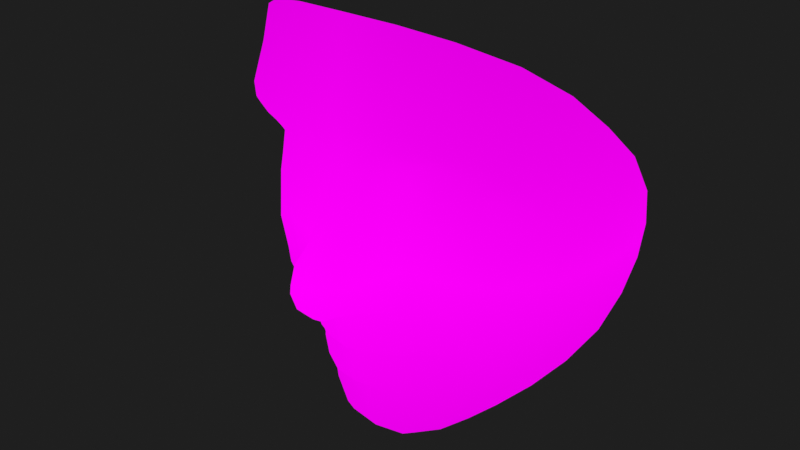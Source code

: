 # Source: face_mesh.blend  (saved by Blender 3.1.7; exported with 4.5.12 LTS)
import bpy
from mathutils import Matrix  # noqa: F401  (used for matrix-valued properties, if any)

bpy.ops.wm.read_factory_settings(use_empty=True)
scene = bpy.context.scene
scene.name = 'Scene'

# ---- collections
col_facemeshtracker = bpy.data.collections.new('FaceMeshTracker'); scene.collection.children.link(col_facemeshtracker)

# ---- materials (node trees are filled in below, after node groups)
mat_facemesh = bpy.data.materials.new('FaceMesh')
mat_facemesh.alpha_threshold = 0.0
mat_facemesh.use_transparent_shadow = False
mat_facemesh.line_color = (0.0, 0.0, 0.0, 1.0)

# ---- node groups
ng_imagecoordinates = bpy.data.node_groups.new('ImageCoordinates', 'ShaderNodeTree')
_s = ng_imagecoordinates.interface.new_socket(name='Vector', in_out='OUTPUT', socket_type='NodeSocketVector')
_s = ng_imagecoordinates.interface.new_socket(name='X Aspect', in_out='INPUT', socket_type='NodeSocketFloat')
_s.default_value = 16.0
_s.min_value = 0.0
_s = ng_imagecoordinates.interface.new_socket(name='Y Aspect', in_out='INPUT', socket_type='NodeSocketFloat')
_s.default_value = 9.0
_s.min_value = 0.0
_N = ng_imagecoordinates.nodes; _L = ng_imagecoordinates.links
n0 = _N.new('NodeGroupOutput'); n0.name = 'Group Output'; n0.location = (489, 59)
n1 = _N.new('ShaderNodeMapping'); n1.name = 'Mapping'; n1.location = (299, 58)
n1.vector_type = 'TEXTURE'
n2 = _N.new('ShaderNodeCombineXYZ'); n2.name = 'Combine XYZ.001'; n2.location = (69, -124)
n2.inputs[0].default_value = 1.0
n3 = _N.new('ShaderNodeTexCoord'); n3.name = 'Texture Coordinate'; n3.location = (11, 272)
n4 = _N.new('ShaderNodeMath'); n4.name = 'Math.001'; n4.location = (-119, -174)
n4.operation = 'MULTIPLY'
n4.inputs[1].default_value = -1.0
n5 = _N.new('ShaderNodeMath'); n5.name = 'Math'; n5.location = (-314, -41)
n5.operation = 'DIVIDE'
n6 = _N.new('NodeGroupInput'); n6.name = 'Group Input'; n6.location = (-524, -120)
n7 = _N.new('ShaderNodeMath'); n7.name = 'Math.002'; n7.location = (-103, 9)
n7.operation = 'MULTIPLY'
n8 = _N.new('ShaderNodeCombineXYZ'); n8.name = 'Combine XYZ'; n8.location = (90, 11)
n8.inputs[0].default_value = -0.5
_L.new(n1.outputs[0], n0.inputs[0])
_L.new(n3.outputs[3], n1.inputs[0])
_L.new(n6.outputs[0], n5.inputs[1])
_L.new(n6.outputs[1], n5.inputs[0])
_L.new(n7.outputs[0], n8.inputs[1])
_L.new(n8.outputs[0], n1.inputs[1])
_L.new(n5.outputs[0], n4.inputs[0])
_L.new(n4.outputs[0], n2.inputs[1])
_L.new(n2.outputs[0], n1.inputs[3])
_L.new(n5.outputs[0], n7.inputs[0])
n0.is_active_output = True

# ---- material node trees
mat_facemesh.use_nodes = True; mat_facemesh.node_tree.nodes.clear()
_N = mat_facemesh.node_tree.nodes; _L = mat_facemesh.node_tree.links
n0 = _N.new('ShaderNodeOutputMaterial'); n0.name = 'Material Output'; n0.location = (742, 301)
n1 = _N.new('ShaderNodeTexImage'); n1.name = 'Image Texture'; n1.location = (340, 331)
n1.extension = 'CLIP'
n2 = _N.new('ShaderNodeGroup'); n2.name = 'Group'; n2.location = (28, 297)
n2.node_tree = ng_imagecoordinates
n2.inputs[0].default_value = 16.0
n2.inputs[1].default_value = 9.0
_L.new(n2.outputs[0], n1.inputs[0])
_L.new(n1.outputs[0], n0.inputs[0])
n0.is_active_output = True

# ---- world
world_world = bpy.data.worlds.new('World'); scene.world = world_world
world_world.use_nodes = True; world_world.node_tree.nodes.clear()
_N = world_world.node_tree.nodes; _L = world_world.node_tree.links
n0 = _N.new('ShaderNodeOutputWorld'); n0.name = 'World Output'; n0.location = (300, 300)
n1 = _N.new('ShaderNodeBackground'); n1.name = 'Background'; n1.location = (10, 300)
n1.inputs[0].default_value = (0.0138, 0.0138, 0.0138, 1.0)
_L.new(n1.outputs[0], n0.inputs[0])
n0.is_active_output = True
world_world.color = (0.05088, 0.05088, 0.05088)
world_world.use_sun_shadow = False
world_world.sun_shadow_jitter_overblur = 0.0

# ---- meshes
me_facemesh = bpy.data.meshes.new('FaceMesh')
me_facemesh.from_pydata([(0.0, 0.04197, -0.02686), (0.0, 0.01517, -0.05002), (0.0, 0.02398, -0.02803), (-0.006552, -0.01424, -0.03996), (0.0, 0.006117, -0.05295), (0.0, -0.005987, -0.04989), (0.0, -0.03486, -0.02955), (-0.05652, -0.03543, 0.002649), (0.0, -0.05591, -0.0254), (0.0, -0.06813, -0.02796), (0.0, -0.1158, -0.02122), (0.0, 0.04421, -0.02543), (0.0, 0.04636, -0.02253), (0.0, 0.04805, -0.01808), (0.0, 0.05332, -0.01826), (0.0, 0.05723, -0.01893), (0.0, 0.06177, -0.02052), (0.0, 0.06671, -0.01918), (0.0, 0.07347, -0.01082), (0.0, 0.01947, -0.04569), (-0.007727, 0.01963, -0.03414), (-0.09258, -0.0702, 0.03924), (-0.03336, -0.0297, -0.005504), (-0.04195, -0.02846, -0.005009), (-0.05003, -0.02859, -0.00277), (-0.05981, -0.03247, 0.004272), (-0.02601, -0.03217, -0.004602), (-0.04777, -0.05315, -0.008836), (-0.03769, -0.05289, -0.008953), (-0.05651, -0.05084, -0.006026), (-0.06166, -0.04713, -0.002686), (-0.06715, -0.02721, 0.00874), (-0.02869, 0.08695, -0.0002277), (-0.05928, -0.03738, 0.005315), (-0.09333, -0.03046, 0.04528), (-0.07675, -0.03279, 0.01663), (-0.04048, 0.006775, -0.01103), (-0.01004, 0.04007, -0.02585), (-0.009347, 0.04554, -0.02128), (-0.01937, 0.04191, -0.02077), (-0.02591, 0.04391, -0.01428), (-0.01709, 0.04555, -0.0179), (-0.02315, 0.04631, -0.01195), (-0.0373, 0.05747, -0.0001981), (-0.006375, 0.01491, -0.04935), (-0.007345, 0.006125, -0.05203), (-0.07465, -0.05366, -0.001508), (-0.02378, -0.01515, -0.01332), (-0.02514, 0.01179, -0.02884), (-0.0255, 0.00685, -0.02632), (-0.06485, 0.005541, -0.0006077), (-0.006996, -0.004926, -0.04745), (-0.05616, -0.06368, -0.01622), (-0.06744, -0.06009, -0.009788), (-0.08456, -0.08709, 0.02199), (-0.01835, -0.05807, -0.02298), (-0.02873, -0.0496, -0.006419), (-0.04368, 0.04952, 0.001186), (-0.07838, 0.05127, 0.07362), (-0.01938, 0.01726, -0.02558), (-0.01313, 0.01991, -0.02595), (-0.03512, 0.04742, 0.0007078), (-0.03305, 0.04755, -0.001606), (-0.07227, -0.06537, -0.006218), (-0.02565, 0.01514, -0.02397), (-0.04007, -0.06372, -0.02075), (-0.04212, -0.07088, -0.02298), (-0.04937, -0.1103, -0.01055), (-0.0775, -0.0776, 0.00585), (-0.04365, -0.09162, -0.01757), (-0.07963, -0.05733, 0.005227), (-0.08602, -0.06423, 0.02093), (-0.009835, 0.04306, -0.02448), (-0.01826, 0.04386, -0.0196), (-0.02461, 0.04507, -0.01372), (-0.01767, 0.01876, -0.02379), (-0.03405, 0.04748, -0.0005395), (-0.0301, 0.05036, -0.005395), (-0.03198, 0.04773, -0.001917), (-0.01518, 0.01459, -0.03749), (-0.02191, 0.04727, -0.01017), (-0.01595, 0.04702, -0.01401), (-0.008705, 0.04731, -0.01707), (-0.01118, 0.07302, -0.01041), (-0.01154, 0.0655, -0.0186), (-0.01088, 0.06059, -0.01972), (-0.00997, 0.05604, -0.01796), (-0.008987, 0.05248, -0.01724), (-0.02206, 0.05005, -0.01008), (-0.02372, 0.05142, -0.01086), (-0.02567, 0.05347, -0.01173), (-0.02726, 0.05613, -0.01018), (-0.03453, 0.03655, -0.01206), (-0.09051, 0.01015, 0.0827), (0.0, 0.02211, -0.03438), (-0.02644, 0.04916, -0.005337), (-0.02825, 0.0496, -0.00567), (-0.01055, 0.02323, -0.02572), (-0.02304, 0.0203, -0.01743), (-0.01176, 0.02158, -0.02617), (-0.03231, -0.01017, -0.0101), (-0.04586, -0.004365, -0.007566), (-0.02701, 0.01056, -0.0214), (-0.07074, -0.1009, 0.004523), (-0.06395, -0.08716, -0.006513), (-0.0595, -0.07051, -0.01534), (-0.03035, 0.06361, -0.00428), (-0.02183, -0.06957, -0.02687), (-0.0231, -0.09281, -0.02377), (-0.02654, -0.1149, -0.01914), (-0.05634, -0.02971, 0.0008534), (-0.076, -0.02115, 0.01366), (-0.02125, -0.03438, -0.003644), (-0.06944, -0.04318, 0.00416), (-0.01811, -0.02074, -0.01654), (-0.02007, 0.008943, -0.03725), (-0.08488, -0.01491, 0.02343), (-0.07069, -0.01532, 0.006619), (-0.06035, -0.01261, -0.0007959), (-0.0444, -0.0143, -0.004501), (-0.03255, -0.01825, -0.006392), (-0.02388, -0.02266, -0.008898), (-0.007637, -0.03249, -0.02636), (-0.0825, 0.003141, 0.02223), (-0.07634, -0.04432, 0.007684), (-0.003881, 0.01921, -0.04522), (-0.02304, -0.006367, -0.01629), (-0.09643, -0.03018, 0.07312), (-0.01747, -0.02729, -0.01056), (-0.02777, 0.01126, -0.01285), (-0.06327, -0.03711, 0.007025), (-0.02028, 0.002933, -0.03417), (-0.08545, 0.0308, 0.08037), (-0.02108, -0.03728, -0.002018), (-0.01379, -0.001956, -0.04238), (-0.06095, 0.06842, 0.03023), (-0.0592, 0.07831, 0.04589), (-0.08922, 0.007189, 0.05219), (-0.07105, 0.05776, 0.04006), (-0.09027, -0.04854, 0.03533), (-0.02945, 0.09529, 0.005342), (-0.003263, 0.02178, -0.03382), (-0.03046, -0.000172, -0.01286), (-0.08328, -0.03123, 0.02495), (-0.04904, -0.03312, -0.002306), (-0.04203, -0.03291, -0.004337), (-0.03173, 0.05148, -0.003902), (-0.07998, 0.02073, 0.02617), (-0.01534, 0.1064, 0.007728), (-0.03744, 0.09606, 0.02379), (-0.04724, 0.08879, 0.03339), (0.0, -0.09268, -0.02551), (0.0, 0.1076, 0.00555), (-0.03479, -0.03401, -0.00468), (-0.02781, -0.03575, -0.003547), (-0.02327, -0.03654, -0.002077), (-0.08198, -0.04594, 0.01594), (-0.02917, -0.04336, -0.005133), (-0.03699, -0.04518, -0.006646), (-0.04449, -0.04485, -0.006322), (-0.05141, -0.04292, -0.004227), (-0.05539, -0.04067, -0.001409), (-0.0962, -0.052, 0.05793), (-0.05353, -0.03415, 0.0003457), (0.0, 0.03041, -0.02568), (-0.02621, 0.03228, -0.01704), (-0.01924, 0.01593, -0.02908), (-0.01143, 0.03043, -0.02487), (0.0, -0.04569, -0.0243), (-0.05017, 0.07914, 0.02266), (-0.03995, 0.08727, 0.01464), (-0.01623, 0.1006, -0.002496), (-0.06922, 0.06689, 0.06061), (-0.02364, -0.0399, -0.003373), (-0.01266, -0.01821, -0.02799), (0.0, 0.1018, -0.004254), (-0.02723, 0.1022, 0.01396), (-0.08492, 0.02599, 0.05227), (-0.01612, 0.05126, -0.01409), (-0.01773, 0.05385, -0.01498), (-0.01928, 0.05731, -0.01617), (-0.02046, 0.06169, -0.01496), (-0.02182, 0.06901, -0.008447), (-0.02825, 0.04703, -0.006599), (-0.02975, 0.04638, -0.006644), (-0.031, 0.04568, -0.00685), (-0.04091, 0.04235, -0.005804), (-0.07028, 0.02445, 0.009304), (-0.01272, -0.02711, -0.02085), (-0.01635, -0.0441, -0.007986), (-0.02079, -0.04301, -0.004947), (-0.02673, 0.04777, -0.005509), (-0.06968, 0.04526, 0.02327), (-0.01032, -0.04521, -0.01856), (-0.0255, 0.07788, -0.003818), (0.0, -0.01574, -0.04273), (-0.00715, -0.02299, -0.03419), (0.0, -0.0249, -0.03604), (-0.0181, -0.00446, -0.02724), (0.0, 0.09353, -0.009533), (0.0, 0.08309, -0.01006), (-0.01338, 0.08251, -0.008472), (-0.04362, 0.06207, 0.00454), (-0.03469, 0.01801, -0.01056), (-0.03511, 0.07109, 0.0008369), (-0.05367, 0.01681, -0.007175), (-0.04262, 0.02648, -0.008404), (-0.06015, 0.03049, 0.0003052), (-0.01567, 0.09264, -0.007516), (-0.02287, 0.0002496, -0.02088), (-0.04908, 0.06938, 0.01266), (-0.03867, 0.07869, 0.007582), (-0.05063, 0.0516, 0.004722), (-0.07699, 0.03535, 0.0301), (-0.05954, 0.0536, 0.01279), (-0.07963, 0.04295, 0.05015), (-0.04919, 0.03668, -0.003864), (-0.01767, -0.01234, -0.02165), (-0.01763, 0.01293, -0.03924), (-0.02272, 0.01489, -0.02972), (-0.0141, 0.007282, -0.04507), (-0.0237, -0.05163, -0.01093), (-0.03855, -0.05645, -0.01256), (-0.05118, -0.05672, -0.01186), (-0.06105, -0.05424, -0.008265), (-0.0672, -0.04987, -0.003077), (-0.06921, -0.03522, 0.01044), (-0.09242, -0.01163, 0.04922), (-0.06264, -0.0237, 0.004696), (-0.05455, -0.02169, -0.0002424), (-0.04337, -0.02204, -0.003503), (-0.03268, -0.02448, -0.004982), (-0.02439, -0.02767, -0.005546), (-0.0188, -0.03053, -0.00619), (-0.09394, -0.009918, 0.08063), (-0.02272, 0.01691, -0.0255), (-0.01264, -0.0101, -0.034), (-0.01201, 0.01364, -0.04552), (-0.008054, 0.01779, -0.04186), (-0.01208, 0.01505, -0.04147), (-0.02067, 0.01934, -0.02242), (-0.006438, 0.01862, -0.04403), (-0.005841, 0.02105, -0.03401), (-0.01839, -0.03701, -0.003094), (-0.01469, -0.03536, -0.007793), (-0.01286, -0.03418, -0.01332), (-0.05758, -0.03898, 0.001519), (-0.06446, -0.04286, 0.002126), (0.006552, -0.01424, -0.03996), (0.05652, -0.03543, 0.002649), (0.007727, 0.01963, -0.03414), (0.09258, -0.0702, 0.03924), (0.03336, -0.0297, -0.005504), (0.04195, -0.02846, -0.005009), (0.05003, -0.02859, -0.00277), (0.05981, -0.03247, 0.004272), (0.02601, -0.03217, -0.004602), (0.04777, -0.05315, -0.008836), (0.03769, -0.05289, -0.008953), (0.05651, -0.05084, -0.006026), (0.06166, -0.04713, -0.002686), (0.06715, -0.02721, 0.00874), (0.02869, 0.08695, -0.0002277), (0.05928, -0.03738, 0.005315), (0.09333, -0.03046, 0.04528), (0.07675, -0.03279, 0.01663), (0.04048, 0.006775, -0.01103), (0.01004, 0.04007, -0.02585), (0.009347, 0.04554, -0.02128), (0.01937, 0.04191, -0.02077), (0.02591, 0.04391, -0.01428), (0.01709, 0.04555, -0.0179), (0.02315, 0.04631, -0.01195), (0.0373, 0.05747, -0.0001981), (0.006375, 0.01491, -0.04935), (0.007345, 0.006125, -0.05203), (0.07465, -0.05366, -0.001508), (0.02378, -0.01515, -0.01332), (0.02514, 0.01179, -0.02884), (0.0255, 0.00685, -0.02632), (0.06485, 0.005541, -0.0006077), (0.006996, -0.004926, -0.04745), (0.05616, -0.06368, -0.01622), (0.06744, -0.06009, -0.009788), (0.08456, -0.08709, 0.02199), (0.01835, -0.05807, -0.02298), (0.02873, -0.0496, -0.006419), (0.04368, 0.04952, 0.001186), (0.07838, 0.05127, 0.07362), (0.01938, 0.01726, -0.02558), (0.01313, 0.01991, -0.02595), (0.03512, 0.04742, 0.0007078), (0.03305, 0.04755, -0.001606), (0.07227, -0.06537, -0.006218), (0.02565, 0.01514, -0.02397), (0.04007, -0.06372, -0.02075), (0.04212, -0.07088, -0.02298), (0.04937, -0.1103, -0.01055), (0.0775, -0.0776, 0.00585), (0.04365, -0.09162, -0.01757), (0.07963, -0.05733, 0.005227), (0.08602, -0.06423, 0.02093), (0.009835, 0.04306, -0.02448), (0.01826, 0.04386, -0.0196), (0.02461, 0.04507, -0.01372), (0.01767, 0.01876, -0.02379), (0.03405, 0.04748, -0.0005395), (0.0301, 0.05036, -0.005395), (0.03198, 0.04773, -0.001917), (0.01518, 0.01459, -0.03749), (0.02191, 0.04727, -0.01017), (0.01595, 0.04702, -0.01401), (0.008705, 0.04731, -0.01707), (0.01118, 0.07302, -0.01041), (0.009687, 0.06558, -0.01838), (0.01088, 0.06059, -0.01972), (0.00997, 0.05604, -0.01796), (0.008987, 0.05248, -0.01724), (0.02206, 0.05005, -0.01008), (0.02372, 0.05142, -0.01086), (0.02567, 0.05347, -0.01173), (0.02726, 0.05613, -0.01018), (0.03453, 0.03655, -0.01206), (0.09051, 0.01015, 0.0827), (0.02644, 0.04916, -0.005337), (0.02825, 0.0496, -0.00567), (0.01055, 0.02323, -0.02572), (0.02304, 0.0203, -0.01743), (0.01176, 0.02158, -0.02617), (0.03231, -0.01017, -0.0101), (0.04586, -0.004365, -0.007566), (0.02701, 0.01056, -0.0214), (0.07074, -0.1009, 0.004523), (0.06395, -0.08716, -0.006513), (0.0595, -0.07051, -0.01534), (0.03035, 0.06361, -0.00428), (0.02183, -0.06957, -0.02687), (0.0231, -0.09281, -0.02377), (0.02654, -0.1149, -0.01914), (0.05634, -0.02971, 0.0008534), (0.076, -0.02115, 0.01366), (0.02125, -0.03438, -0.003644), (0.06944, -0.04318, 0.00416), (0.01811, -0.02074, -0.01654), (0.02007, 0.008943, -0.03725), (0.08488, -0.01491, 0.02343), (0.07069, -0.01532, 0.006619), (0.06035, -0.01261, -0.0007959), (0.0444, -0.0143, -0.004501), (0.03255, -0.01825, -0.006392), (0.02388, -0.02266, -0.008898), (0.007637, -0.03249, -0.02636), (0.0825, 0.003141, 0.02223), (0.07634, -0.04432, 0.007684), (0.003881, 0.01921, -0.04522), (0.02304, -0.006367, -0.01629), (0.09643, -0.03018, 0.07312), (0.01747, -0.02729, -0.01056), (0.02777, 0.01126, -0.01285), (0.06327, -0.03711, 0.007025), (0.02028, 0.002933, -0.03417), (0.08545, 0.0308, 0.08037), (0.02108, -0.03728, -0.002018), (0.01379, -0.001956, -0.04238), (0.06095, 0.06842, 0.03023), (0.0592, 0.07831, 0.04589), (0.08922, 0.007189, 0.05219), (0.07105, 0.05776, 0.04006), (0.09027, -0.04854, 0.03533), (0.02945, 0.09529, 0.005342), (0.003263, 0.02178, -0.03382), (0.03046, -0.000172, -0.01286), (0.08328, -0.03123, 0.02495), (0.04904, -0.03312, -0.002306), (0.04203, -0.03291, -0.004337), (0.03173, 0.05148, -0.003902), (0.07998, 0.02073, 0.02617), (0.01534, 0.1064, 0.007728), (0.03744, 0.09606, 0.02379), (0.04724, 0.08879, 0.03339), (0.03479, -0.03401, -0.00468), (0.02781, -0.03575, -0.003547), (0.02327, -0.03654, -0.002077), (0.08198, -0.04594, 0.01594), (0.02917, -0.04336, -0.005133), (0.03699, -0.04518, -0.006646), (0.04449, -0.04485, -0.006322), (0.05141, -0.04292, -0.004227), (0.05539, -0.04067, -0.001409), (0.0962, -0.052, 0.05793), (0.05353, -0.03415, 0.0003457), (0.02621, 0.03228, -0.01704), (0.01924, 0.01593, -0.02908), (0.01143, 0.03043, -0.02487), (0.05017, 0.07914, 0.02266), (0.03995, 0.08727, 0.01464), (0.01623, 0.1006, -0.002496), (0.06922, 0.06689, 0.06061), (0.02364, -0.0399, -0.003373), (0.01266, -0.01821, -0.02799), (0.02723, 0.1022, 0.01396), (0.08492, 0.02599, 0.05227), (0.01612, 0.05126, -0.01409), (0.01773, 0.05385, -0.01498), (0.01928, 0.05731, -0.01617), (0.02046, 0.06169, -0.01496), (0.02182, 0.06901, -0.008447), (0.02825, 0.04703, -0.006599), (0.02975, 0.04638, -0.006644), (0.031, 0.04568, -0.00685), (0.04091, 0.04235, -0.005804), (0.07028, 0.02445, 0.009304), (0.01272, -0.02711, -0.02085), (0.01635, -0.0441, -0.007986), (0.02079, -0.04301, -0.004947), (0.02673, 0.04777, -0.005509), (0.06968, 0.04526, 0.02327), (0.01032, -0.04521, -0.01856), (0.0255, 0.07788, -0.003818), (0.00715, -0.02299, -0.03419), (0.0181, -0.00446, -0.02724), (0.01338, 0.08251, -0.008472), (0.04362, 0.06207, 0.00454), (0.03469, 0.01801, -0.01056), (0.03511, 0.07109, 0.0008369), (0.05367, 0.01681, -0.007175), (0.04262, 0.02648, -0.008404), (0.06015, 0.03049, 0.0003052), (0.01567, 0.09264, -0.007516), (0.02287, 0.0002496, -0.02088), (0.04908, 0.06938, 0.01266), (0.03867, 0.07869, 0.007582), (0.05063, 0.0516, 0.004722), (0.07699, 0.03535, 0.0301), (0.05954, 0.0536, 0.01279), (0.07963, 0.04295, 0.05015), (0.04919, 0.03668, -0.003864), (0.01767, -0.01234, -0.02165), (0.01763, 0.01293, -0.03924), (0.02272, 0.01489, -0.02972), (0.0141, 0.007282, -0.04507), (0.0237, -0.05163, -0.01093), (0.03855, -0.05645, -0.01256), (0.05118, -0.05672, -0.01186), (0.06105, -0.05424, -0.008265), (0.0672, -0.04987, -0.003077), (0.06921, -0.03522, 0.01044), (0.09242, -0.01163, 0.04922), (0.06264, -0.0237, 0.004696), (0.05455, -0.02169, -0.0002424), (0.04337, -0.02204, -0.003503), (0.03268, -0.02448, -0.004982), (0.02439, -0.02767, -0.005546), (0.0188, -0.03053, -0.00619), (0.09394, -0.009918, 0.08063), (0.02272, 0.01691, -0.0255), (0.01264, -0.0101, -0.034), (0.01201, 0.01364, -0.04552), (0.008054, 0.01779, -0.04186), (0.01208, 0.01505, -0.04147), (0.02067, 0.01934, -0.02242), (0.006438, 0.01862, -0.04403), (0.005841, 0.02105, -0.03401), (0.01839, -0.03701, -0.003094), (0.01469, -0.03536, -0.007793), (0.01286, -0.03418, -0.01332), (0.05758, -0.03898, 0.001519), (0.06446, -0.04286, 0.002126), (-0.04011, -0.03953, -1.36e-07), (-0.03111, -0.03953, -1.36e-07), (-0.04033, -0.04749, -1.36e-07), (-0.04931, -0.03953, -1.36e-07), (-0.04001, -0.03231, -1.36e-07), (0.04011, -0.03953, -1.36e-07), (0.04931, -0.03953, -1.36e-07), (0.04033, -0.04749, -1.36e-07), (0.03111, -0.03953, -1.36e-07), (0.04001, -0.03231, -1.36e-07)], [(473, 477), (474, 473), (477, 476), (477, 474), (476, 475), (476, 473), (475, 473), (474, 475), (471, 470), (470, 468), (468, 471), (470, 469), (469, 468), (468, 472), (472, 469), (471, 472)], [(175, 152, 377, 396), (396, 377, 400, 369), (395, 369, 400, 378), (394, 395, 378, 379), (365, 364, 394, 379), (397, 367, 364, 365), (396, 428, 199, 175), (262, 428, 396, 369), (262, 369, 395, 431), (431, 395, 394, 430), (434, 430, 394, 364), (416, 434, 364, 367), (288, 435, 367, 397), (435, 433, 416, 367), (361, 401, 435, 288), (323, 366, 401, 361), (454, 447, 366, 323), (454, 356, 264, 447), (389, 368, 264, 356), (251, 301, 368, 389), (284, 298, 301, 251), (332, 333, 298, 284), (297, 299, 333, 332), (338, 337, 299, 297), (10, 151, 337, 338), (109, 108, 151, 10), (67, 69, 108, 109), (103, 104, 69, 67), (54, 68, 104, 103), (21, 71, 68, 54), (162, 139, 71, 21), (127, 34, 139, 162), (227, 34, 127, 234), (93, 137, 227, 234), (132, 177, 137, 93), (58, 215, 177, 132), (172, 138, 215, 58), (136, 135, 138, 172), (150, 169, 135, 136), (150, 149, 170, 169), (149, 176, 140, 170), (140, 176, 148, 171), (175, 171, 148, 152), (9, 336, 337, 151), (296, 299, 337, 336), (334, 333, 299, 296), (293, 298, 333, 334), (300, 301, 298, 293), (300, 383, 368, 301), (383, 372, 264, 368), (345, 447, 264, 372), (345, 352, 366, 447), (352, 376, 401, 366), (435, 401, 376, 433), (208, 171, 175, 199), (32, 140, 171, 208), (32, 211, 170, 140), (211, 210, 169, 170), (214, 135, 169, 210), (192, 138, 135, 214), (213, 215, 138, 192), (147, 177, 215, 213), (123, 137, 177, 147), (116, 227, 137, 123), (227, 116, 143, 34), (156, 139, 34, 143), (70, 71, 139, 156), (70, 63, 68, 71), (63, 105, 104, 68), (105, 66, 69, 104), (66, 107, 108, 69), (108, 107, 9, 151), (434, 432, 422, 430), (427, 436, 432, 434), (427, 434, 416, 411), (425, 426, 436, 427), (266, 423, 426, 425), (424, 431, 430, 422), (418, 262, 431, 424), (421, 428, 262, 418), (421, 200, 199, 428), (200, 201, 208, 199), (201, 194, 32, 208), (194, 204, 211, 32), (204, 202, 210, 211), (202, 212, 214, 210), (214, 212, 216, 207), (207, 216, 206, 205), (205, 206, 203, 36), (202, 43, 57, 212), (106, 43, 202, 204), (182, 106, 204, 194), (83, 182, 194, 201), (18, 83, 201, 200), (313, 18, 200, 421), (406, 313, 421, 418), (335, 406, 418, 424), (15, 14, 87, 86), (86, 87, 178, 179), (179, 178, 88, 89), (89, 88, 95, 96), (96, 95, 78, 62), (62, 78, 191, 183), (183, 191, 80, 42), (42, 80, 81, 41), (41, 81, 82, 38), (38, 82, 13, 12), (12, 13, 312, 268), (268, 312, 311, 271), (271, 311, 310, 272), (272, 310, 415, 407), (407, 415, 308, 292), (292, 308, 324, 325), (325, 324, 318, 319), (319, 318, 402, 403), (403, 402, 317, 316), (316, 317, 14, 15), (12, 11, 72, 38), (38, 72, 73, 41), (41, 73, 74, 42), (42, 74, 184, 183), (183, 184, 76, 62), (62, 76, 77, 96), (96, 77, 90, 89), (89, 90, 180, 179), (179, 180, 85, 86), (86, 85, 16, 15), (15, 16, 315, 316), (316, 315, 404, 403), (403, 404, 320, 319), (319, 320, 307, 325), (325, 307, 306, 292), (292, 306, 408, 407), (407, 408, 304, 272), (272, 304, 303, 271), (271, 303, 302, 268), (268, 302, 11, 12), (315, 314, 405, 404), (404, 405, 321, 320), (320, 321, 375, 307), (307, 375, 291, 306), (306, 291, 409, 408), (408, 409, 270, 304), (304, 270, 269, 303), (303, 269, 267, 302), (302, 267, 0, 11), (11, 0, 37, 72), (72, 37, 39, 73), (73, 39, 40, 74), (74, 40, 185, 184), (184, 185, 61, 76), (76, 61, 146, 77), (77, 146, 91, 90), (90, 91, 181, 180), (180, 181, 84, 85), (85, 84, 17, 16), (16, 17, 314, 315), (146, 43, 106, 91), (91, 106, 182, 181), (181, 182, 83, 84), (84, 83, 18, 17), (17, 18, 313, 314), (314, 313, 406, 405), (405, 406, 335, 321), (321, 335, 273, 375), (375, 273, 287, 291), (291, 287, 410, 409), (409, 410, 322, 270), (270, 322, 391, 269), (269, 391, 393, 267), (267, 393, 164, 0), (0, 164, 167, 37), (37, 167, 165, 39), (39, 165, 92, 40), (40, 92, 186, 185), (185, 186, 57, 61), (61, 57, 43, 146), (424, 422, 273, 335), (432, 287, 273, 422), (340, 345, 372, 265), (265, 372, 383, 353), (353, 383, 300, 276), (276, 300, 293, 283), (283, 293, 334, 282), (282, 334, 296, 295), (295, 296, 336, 285), (285, 336, 9, 8), (8, 9, 107, 55), (55, 107, 66, 65), (65, 66, 105, 52), (52, 105, 63, 53), (53, 63, 70, 46), (46, 70, 156, 124), (124, 156, 143, 35), (35, 143, 116, 111), (44, 1, 4, 45), (45, 4, 5, 51), (51, 5, 195, 3), (3, 195, 197, 196), (196, 197, 6, 122), (122, 6, 168, 193), (193, 168, 8, 55), (285, 8, 168, 417), (417, 168, 6, 351), (351, 6, 197, 419), (419, 197, 195, 248), (248, 195, 5, 281), (281, 5, 4, 275), (275, 4, 1, 274), (165, 203, 206, 92), (92, 206, 216, 186), (186, 216, 212, 57), (287, 432, 436, 410), (410, 436, 426, 322), (322, 426, 423, 391), (416, 433, 376, 411), (207, 187, 192, 214), (192, 187, 147, 213), (94, 141, 97, 2), (242, 99, 97, 141), (241, 237, 239, 238), (237, 218, 79, 239), (218, 219, 166, 79), (219, 235, 59, 166), (235, 240, 75, 59), (240, 99, 60, 75), (99, 242, 20, 60), (242, 241, 238, 20), (461, 458, 459, 457), (457, 459, 309, 438), (438, 309, 392, 439), (439, 392, 289, 455), (455, 289, 305, 460), (460, 305, 290, 328), (328, 290, 250, 462), (462, 250, 458, 461), (94, 2, 326, 370), (462, 370, 326, 328), (462, 461, 354, 370), (94, 370, 354, 19), (94, 19, 125, 141), (242, 141, 125, 241), (241, 125, 44, 237), (19, 1, 44, 125), (19, 354, 274, 1), (461, 457, 274, 354), (167, 164, 2, 97), (393, 326, 2, 164), (327, 326, 393, 391), (98, 165, 167, 97), (240, 98, 97, 99), (460, 328, 326, 327), (438, 344, 440, 457), (275, 274, 457, 440), (439, 278, 344, 438), (455, 294, 278, 439), (460, 327, 294, 455), (45, 220, 237, 44), (218, 237, 220, 115), (219, 218, 115, 48), (235, 219, 48, 64), (240, 235, 64, 98), (423, 358, 327, 391), (327, 358, 331, 294), (294, 331, 279, 278), (344, 278, 279, 360), (440, 344, 360, 363), (281, 275, 440, 363), (203, 165, 98, 129), (98, 64, 102, 129), (64, 48, 49, 102), (115, 131, 49, 48), (220, 134, 131, 115), (51, 134, 220, 45), (248, 281, 363, 456), (363, 360, 420, 456), (279, 429, 420, 360), (279, 331, 358, 429), (266, 371, 358, 423), (355, 429, 358, 371), (129, 102, 49, 209), (198, 131, 134, 236), (51, 3, 236, 134), (131, 198, 209, 49), (420, 429, 355, 437), (420, 437, 399, 456), (419, 248, 456, 399), (351, 419, 399, 412), (399, 437, 343, 412), (437, 355, 277, 343), (371, 329, 277, 355), (266, 330, 329, 371), (266, 425, 280, 330), (411, 280, 425, 427), (36, 203, 129, 142), (129, 209, 126, 142), (198, 217, 126, 209), (198, 236, 174, 217), (196, 174, 236, 3), (464, 463, 414, 413), (413, 414, 286, 441), (441, 286, 258, 442), (442, 258, 257, 443), (443, 257, 259, 444), (444, 259, 260, 445), (445, 260, 467, 342), (342, 467, 359, 446), (446, 359, 255, 261), (261, 255, 339, 448), (448, 339, 254, 449), (449, 254, 253, 450), (450, 253, 252, 451), (451, 252, 256, 452), (452, 256, 341, 453), (453, 341, 463, 464), (31, 111, 117, 228), (228, 117, 118, 229), (229, 118, 119, 230), (230, 119, 120, 231), (231, 120, 121, 232), (232, 121, 128, 233), (233, 128, 245, 244), (244, 245, 193, 189), (189, 193, 55, 221), (221, 55, 65, 222), (222, 65, 52, 223), (223, 52, 53, 224), (224, 53, 46, 225), (225, 46, 124, 113), (113, 124, 35, 226), (226, 35, 111, 31), (441, 285, 417, 413), (413, 417, 465, 464), (464, 465, 357, 453), (453, 357, 350, 452), (452, 350, 349, 451), (451, 349, 348, 450), (450, 348, 347, 449), (449, 347, 346, 448), (448, 346, 340, 261), (261, 340, 265, 446), (446, 265, 353, 342), (342, 353, 276, 445), (445, 276, 283, 444), (444, 283, 282, 443), (443, 282, 295, 442), (442, 295, 285, 441), (417, 351, 412, 465), (465, 412, 343, 357), (357, 343, 277, 350), (350, 277, 329, 349), (349, 329, 330, 348), (348, 330, 280, 347), (118, 50, 101, 119), (119, 101, 100, 120), (120, 100, 47, 121), (121, 47, 114, 128), (128, 114, 188, 245), (245, 188, 122, 193), (187, 207, 205, 50), (50, 205, 36, 101), (101, 36, 142, 100), (100, 142, 126, 47), (47, 126, 217, 114), (114, 217, 174, 188), (188, 174, 196, 122), (352, 345, 340, 346), (346, 347, 280, 352), (376, 352, 280, 411), (116, 123, 117, 111), (117, 123, 50, 118), (147, 187, 50, 123), (247, 113, 226, 130), (130, 226, 31, 25), (25, 31, 228, 110), (110, 228, 229, 24), (24, 229, 230, 23), (23, 230, 231, 22), (22, 231, 232, 26), (26, 232, 233, 112), (112, 233, 244, 243), (243, 244, 189, 190), (190, 189, 221, 56), (56, 221, 222, 28), (28, 222, 223, 27), (27, 223, 224, 29), (29, 224, 225, 30), (30, 225, 113, 247), (382, 341, 256, 381), (381, 256, 252, 380), (380, 252, 253, 374), (374, 253, 254, 373), (373, 254, 339, 390), (390, 339, 255, 249), (249, 255, 359, 263), (263, 359, 467, 466), (466, 467, 260, 388), (388, 260, 259, 387), (387, 259, 257, 386), (386, 257, 258, 385), (385, 258, 286, 384), (384, 286, 414, 398), (398, 414, 463, 362), (362, 463, 341, 382), (173, 190, 56, 157), (157, 56, 28, 158), (158, 28, 27, 159), (159, 27, 29, 160), (160, 29, 30, 161), (161, 30, 247, 246), (246, 247, 130, 33), (33, 130, 25, 7), (7, 25, 110, 163), (163, 110, 24, 144), (144, 24, 23, 145), (145, 23, 22, 153), (153, 22, 26, 154), (154, 26, 112, 155), (155, 112, 243, 133), (133, 243, 190, 173), (324, 308, 415), (87, 14, 13, 82), (178, 87, 82, 81), (88, 178, 81, 80), (95, 88, 80, 191), (78, 95, 191), (14, 317, 312, 13), (317, 402, 311, 312), (402, 318, 310, 311), (318, 324, 415, 310), (466, 249, 263), (246, 33, 7), (388, 390, 249, 466), (387, 373, 390, 388), (386, 374, 373, 387), (385, 380, 374, 386), (384, 381, 380, 385), (398, 362, 382), (384, 398, 382, 381), (133, 173, 155), (173, 157, 154, 155), (157, 158, 153, 154), (158, 159, 145, 153), (159, 160, 144, 145), (160, 161, 163, 144), (161, 246, 7, 163), (290, 305, 289, 392), (20, 238, 239, 79), (60, 20, 79, 166), (75, 60, 166, 59), (458, 250, 309, 459), (250, 290, 392, 309)])
_k = {(14, 317): 1.0, (317, 402): 1.0, (14, 87): 1.0, (87, 178): 1.0, (88, 178): 1.0, (81, 82): 1.0, (13, 82): 1.0, (13, 312): 1.0, (311, 312): 1.0, (310, 311): 1.0, (310, 415): 1.0, (308, 415): 1.0, (308, 324): 1.0, (318, 324): 1.0, (318, 402): 1.0, (88, 95): 1.0, (78, 95): 1.0, (78, 191): 1.0, (80, 191): 1.0, (80, 81): 1.0, (250, 458): 1.0, (458, 459): 1.0, (309, 459): 1.0, (309, 392): 1.0, (289, 392): 1.0, (289, 305): 1.0, (290, 305): 1.0, (250, 290): 1.0, (20, 238): 1.0, (238, 239): 1.0, (79, 239): 1.0, (79, 166): 1.0, (59, 166): 1.0, (59, 75): 1.0, (60, 75): 1.0, (20, 60): 1.0, (362, 398): 1.0, (362, 382): 1.0, (381, 382): 1.0, (380, 381): 1.0, (374, 380): 1.0, (373, 390): 1.0, (249, 390): 1.0, (249, 263): 1.0, (263, 466): 1.0, (388, 466): 1.0, (387, 388): 1.0, (384, 385): 1.0, (384, 398): 1.0, (373, 374): 1.0, (386, 387): 1.0, (385, 386): 1.0, (133, 173): 1.0, (133, 155): 1.0, (154, 155): 1.0, (153, 154): 1.0, (145, 153): 1.0, (144, 145): 1.0, (144, 163): 1.0, (7, 163): 1.0, (7, 33): 1.0, (33, 246): 1.0, (161, 246): 1.0, (160, 161): 1.0, (159, 160): 1.0, (158, 159): 1.0, (157, 158): 1.0, (157, 173): 1.0}
me_facemesh.attributes.new('crease_edge', 'FLOAT', 'EDGE').data.foreach_set('value', [_k.get((min(e.vertices), max(e.vertices)), 0.0) for e in me_facemesh.edges])
_uv = me_facemesh.uv_layers.new(name='UVMap')
_uv.uv.foreach_set('vector', [0.0, 0.0, 0.0, 0.0, 0.0, 0.0, 0.0, 0.0, 0.0, 0.0, 0.0, 0.0, 0.0, 0.0, 0.0, 0.0, 0.0, 0.0, 0.0, 0.0, 0.0, 0.0, 0.0, 0.0, 0.0, 0.0, 0.0, 0.0, 0.0, 0.0, 0.0, 0.0, 0.0, 0.0, 0.0, 0.0, 0.0, 0.0, 0.0, 0.0, 0.0, 0.0, 0.0, 0.0, 0.0, 0.0, 0.0, 0.0, 0.0, 0.0, 0.0, 0.0, 0.0, 0.0, 0.0, 0.0, 0.0, 0.0, 0.0, 0.0, 0.0, 0.0, 0.0, 0.0, 0.0, 0.0, 0.0, 0.0, 0.0, 0.0, 0.0, 0.0, 0.0, 0.0, 0.0, 0.0, 0.0, 0.0, 0.0, 0.0, 0.0, 0.0, 0.0, 0.0, 0.0, 0.0, 0.0, 0.0, 0.0, 0.0, 0.0, 0.0, 0.0, 0.0, 0.0, 0.0, 0.0, 0.0, 0.0, 0.0, 0.0, 0.0, 0.0, 0.0, 0.0, 0.0, 0.0, 0.0, 0.0, 0.0, 0.0, 0.0, 0.0, 0.0, 0.0, 0.0, 0.0, 0.0, 0.0, 0.0, 0.0, 0.0, 0.0, 0.0, 0.0, 0.0, 0.0, 0.0, 0.0, 0.0, 0.0, 0.0, 0.0, 0.0, 0.0, 0.0, 0.0, 0.0, 0.0, 0.0, 0.0, 0.0, 0.0, 0.0, 0.0, 0.0, 0.0, 0.0, 0.0, 0.0, 0.0, 0.0, 0.0, 0.0, 0.0, 0.0, 0.0, 0.0, 0.0, 0.0, 0.0, 0.0, 0.0, 0.0, 0.0, 0.0, 0.0, 0.0, 0.0, 0.0, 0.0, 0.0, 0.0, 0.0, 0.0, 0.0, 0.0, 0.0, 0.0, 0.0, 0.0, 0.0, 0.0, 0.0, 0.0, 0.0, 0.0, 0.0, 0.0, 0.0, 0.0, 0.0, 0.0, 0.0, 0.0, 0.0, 0.0, 0.0, 0.0, 0.0, 0.0, 0.0, 0.0, 0.0, 0.0, 0.0, 0.0, 0.0, 0.0, 0.0, 0.0, 0.0, 0.0, 0.0, 0.0, 0.0, 0.0, 0.0, 0.0, 0.0, 0.0, 0.0, 0.0, 0.0, 0.0, 0.0, 0.0, 0.0, 0.0, 0.0, 0.0, 0.0, 0.0, 0.0, 0.0, 0.0, 0.0, 0.0, 0.0, 0.0, 0.0, 0.0, 0.0, 0.0, 0.0, 0.0, 0.0, 0.0, 0.0, 0.0, 0.0, 0.0, 0.0, 0.0, 0.0, 0.0, 0.0, 0.0, 0.0, 0.0, 0.0, 0.0, 0.0, 0.0, 0.0, 0.0, 0.0, 0.0, 0.0, 0.0, 0.0, 0.0, 0.0, 0.0, 0.0, 0.0, 0.0, 0.0, 0.0, 0.0, 0.0, 0.0, 0.0, 0.0, 0.0, 0.0, 0.0, 0.0, 0.0, 0.0, 0.0, 0.0, 0.0, 0.0, 0.0, 0.0, 0.0, 0.0, 0.0, 0.0, 0.0, 0.0, 0.0, 0.0, 0.0, 0.0, 0.0, 0.0, 0.0, 0.0, 0.0, 0.0, 0.0, 0.0, 0.0, 0.0, 0.0, 0.0, 0.0, 0.0, 0.0, 0.0, 0.0, 0.0, 0.0, 0.0, 0.0, 0.0, 0.0, 0.0, 0.0, 0.0, 0.0, 0.0, 0.0, 0.0, 0.0, 0.0, 0.0, 0.0, 0.0, 0.0, 0.0, 0.0, 0.0, 0.0, 0.0, 0.0, 0.0, 0.0, 0.0, 0.0, 0.0, 0.0, 0.0, 0.0, 0.0, 0.0, 0.0, 0.0, 0.0, 0.0, 0.0, 0.0, 0.0, 0.0, 0.0, 0.0, 0.0, 0.0, 0.0, 0.0, 0.0, 0.0, 0.0, 0.0, 0.0, 0.0, 0.0, 0.0, 0.0, 0.0, 0.0, 0.0, 0.0, 0.0, 0.0, 0.0, 0.0, 0.0, 0.0, 0.0, 0.0, 0.0, 0.0, 0.0, 0.0, 0.0, 0.0, 0.0, 0.0, 0.0, 0.0, 0.0, 0.0, 0.0, 0.0, 0.0, 0.0, 0.0, 0.0, 0.0, 0.0, 0.0, 0.0, 0.0, 0.0, 0.0, 0.0, 0.0, 0.0, 0.0, 0.0, 0.0, 0.0, 0.0, 0.0, 0.0, 0.0, 0.0, 0.0, 0.0, 0.0, 0.0, 0.0, 0.0, 0.0, 0.0, 0.0, 0.0, 0.0, 0.0, 0.0, 0.0, 0.0, 0.0, 0.0, 0.0, 0.0, 0.0, 0.0, 0.0, 0.0, 0.0, 0.0, 0.0, 0.0, 0.0, 0.0, 0.0, 0.0, 0.0, 0.0, 0.0, 0.0, 0.0, 0.0, 0.0, 0.0, 0.0, 0.0, 0.0, 0.0, 0.0, 0.0, 0.0, 0.0, 0.0, 0.0, 0.0, 0.0, 0.0, 0.0, 0.0, 0.0, 0.0, 0.0, 0.0, 0.0, 0.0, 0.0, 0.0, 0.0, 0.0, 0.0, 0.0, 0.0, 0.0, 0.0, 0.0, 0.0, 0.0, 0.0, 0.0, 0.0, 0.0, 0.0, 0.0, 0.0, 0.0, 0.0, 0.0, 0.0, 0.0, 0.0, 0.0, 0.0, 0.0, 0.0, 0.0, 0.0, 0.0, 0.0, 0.0, 0.0, 0.0, 0.0, 0.0, 0.0, 0.0, 0.0, 0.0, 0.0, 0.0, 0.0, 0.0, 0.0, 0.0, 0.0, 0.0, 0.0, 0.0, 0.0, 0.0, 0.0, 0.0, 0.0, 0.0, 0.0, 0.0, 0.0, 0.0, 0.0, 0.0, 0.0, 0.0, 0.0, 0.0, 0.0, 0.0, 0.0, 0.0, 0.0, 0.0, 0.0, 0.0, 0.0, 0.0, 0.0, 0.0, 0.0, 0.0, 0.0, 0.0, 0.0, 0.0, 0.0, 0.0, 0.0, 0.0, 0.0, 0.0, 0.0, 0.0, 0.0, 0.0, 0.0, 0.0, 0.0, 0.0, 0.0, 0.0, 0.0, 0.0, 0.0, 0.0, 0.0, 0.0, 0.0, 0.0, 0.0, 0.0, 0.0, 0.0, 0.0, 0.0, 0.0, 0.0, 0.0, 0.0, 0.0, 0.0, 0.0, 0.0, 0.0, 0.0, 0.0, 0.0, 0.0, 0.0, 0.0, 0.0, 0.0, 0.0, 0.0, 0.0, 0.0, 0.0, 0.0, 0.0, 0.0, 0.0, 0.0, 0.0, 0.0, 0.0, 0.0, 0.0, 0.0, 0.0, 0.0, 0.0, 0.0, 0.0, 0.0, 0.0, 0.0, 0.0, 0.0, 0.0, 0.0, 0.0, 0.0, 0.0, 0.0, 0.0, 0.0, 0.0, 0.0, 0.0, 0.0, 0.0, 0.0, 0.0, 0.0, 0.0, 0.0, 0.0, 0.0, 0.0, 0.0, 0.0, 0.0, 0.0, 0.0, 0.0, 0.0, 0.0, 0.0, 0.0, 0.0, 0.0, 0.0, 0.0, 0.0, 0.0, 0.0, 0.0, 0.0, 0.0, 0.0, 0.0, 0.0, 0.0, 0.0, 0.0, 0.0, 0.0, 0.0, 0.0, 0.0, 0.0, 0.0, 0.0, 0.0, 0.0, 0.0, 0.0, 0.0, 0.0, 0.0, 0.0, 0.0, 0.0, 0.0, 0.0, 0.0, 0.0, 0.0, 0.0, 0.0, 0.0, 0.0, 0.0, 0.0, 0.0, 0.0, 0.0, 0.0, 0.0, 0.0, 0.0, 0.0, 0.0, 0.0, 0.0, 0.0, 0.0, 0.0, 0.0, 0.0, 0.0, 0.0, 0.0, 0.0, 0.0, 0.0, 0.0, 0.0, 0.0, 0.0, 0.0, 0.0, 0.0, 0.0, 0.0, 0.0, 0.0, 0.0, 0.0, 0.0, 0.0, 0.0, 0.0, 0.0, 0.0, 0.0, 0.0, 0.0, 0.0, 0.0, 0.0, 0.0, 0.0, 0.0, 0.0, 0.0, 0.0, 0.0, 0.0, 0.0, 0.0, 0.0, 0.0, 0.0, 0.0, 0.0, 0.0, 0.0, 0.0, 0.0, 0.0, 0.0, 0.0, 0.0, 0.0, 0.0, 0.0, 0.0, 0.0, 0.0, 0.0, 0.0, 0.0, 0.0, 0.0, 0.0, 0.0, 0.0, 0.0, 0.0, 0.0, 0.0, 0.0, 0.0, 0.0, 0.0, 0.0, 0.0, 0.0, 0.0, 0.0, 0.0, 0.0, 0.0, 0.0, 0.0, 0.0, 0.0, 0.0, 0.0, 0.0, 0.0, 0.0, 0.0, 0.0, 0.0, 0.0, 0.0, 0.0, 0.0, 0.0, 0.0, 0.0, 0.0, 0.0, 0.0, 0.0, 0.0, 0.0, 0.0, 0.0, 0.0, 0.0, 0.0, 0.0, 0.0, 0.0, 0.0, 0.0, 0.0, 0.0, 0.0, 0.0, 0.0, 0.0, 0.0, 0.0, 0.0, 0.0, 0.0, 0.0, 0.0, 0.0, 0.0, 0.0, 0.0, 0.0, 0.0, 0.0, 0.0, 0.0, 0.0, 0.0, 0.0, 0.0, 0.0, 0.0, 0.0, 0.0, 0.0, 0.0, 0.0, 0.0, 0.0, 0.0, 0.0, 0.0, 0.0, 0.0, 0.0, 0.0, 0.0, 0.0, 0.0, 0.0, 0.0, 0.0, 0.0, 0.0, 0.0, 0.0, 0.0, 0.0, 0.0, 0.0, 0.0, 0.0, 0.0, 0.0, 0.0, 0.0, 0.0, 0.0, 0.0, 0.0, 0.0, 0.0, 0.0, 0.0, 0.0, 0.0, 0.0, 0.0, 0.0, 0.0, 0.0, 0.0, 0.0, 0.0, 0.0, 0.0, 0.0, 0.0, 0.0, 0.0, 0.0, 0.0, 0.0, 0.0, 0.0, 0.0, 0.0, 0.0, 0.0, 0.0, 0.0, 0.0, 0.0, 0.0, 0.0, 0.0, 0.0, 0.0, 0.0, 0.0, 0.0, 0.0, 0.0, 0.0, 0.0, 0.0, 0.0, 0.0, 0.0, 0.0, 0.0, 0.0, 0.0, 0.0, 0.0, 0.0, 0.0, 0.0, 0.0, 0.0, 0.0, 0.0, 0.0, 0.0, 0.0, 0.0, 0.0, 0.0, 0.0, 0.0, 0.0, 0.0, 0.0, 0.0, 0.0, 0.0, 0.0, 0.0, 0.0, 0.0, 0.0, 0.0, 0.0, 0.0, 0.0, 0.0, 0.0, 0.0, 0.0, 0.0, 0.0, 0.0, 0.0, 0.0, 0.0, 0.0, 0.0, 0.0, 0.0, 0.0, 0.0, 0.0, 0.0, 0.0, 0.0, 0.0, 0.0, 0.0, 0.0, 0.0, 0.0, 0.0, 0.0, 0.0, 0.0, 0.0, 0.0, 0.0, 0.0, 0.0, 0.0, 0.0, 0.0, 0.0, 0.0, 0.0, 0.0, 0.0, 0.0, 0.0, 0.0, 0.0, 0.0, 0.0, 0.0, 0.0, 0.0, 0.0, 0.0, 0.0, 0.0, 0.0, 0.0, 0.0, 0.0, 0.0, 0.0, 0.0, 0.0, 0.0, 0.0, 0.0, 0.0, 0.0, 0.0, 0.0, 0.0, 0.0, 0.0, 0.0, 0.0, 0.0, 0.0, 0.0, 0.0, 0.0, 0.0, 0.0, 0.0, 0.0, 0.0, 0.0, 0.0, 0.0, 0.0, 0.0, 0.0, 0.0, 0.0, 0.0, 0.0, 0.0, 0.0, 0.0, 0.0, 0.0, 0.0, 0.0, 0.0, 0.0, 0.0, 0.0, 0.0, 0.0, 0.0, 0.0, 0.0, 0.0, 0.0, 0.0, 0.0, 0.0, 0.0, 0.0, 0.0, 0.0, 0.0, 0.0, 0.0, 0.0, 0.0, 0.0, 0.0, 0.0, 0.0, 0.0, 0.0, 0.0, 0.0, 0.0, 0.0, 0.0, 0.0, 0.0, 0.0, 0.0, 0.0, 0.0, 0.0, 0.0, 0.0, 0.0, 0.0, 0.0, 0.0, 0.0, 0.0, 0.0, 0.0, 0.0, 0.0, 0.0, 0.0, 0.0, 0.0, 0.0, 0.0, 0.0, 0.0, 0.0, 0.0, 0.0, 0.0, 0.0, 0.0, 0.0, 0.0, 0.0, 0.0, 0.0, 0.0, 0.0, 0.0, 0.0, 0.0, 0.0, 0.0, 0.0, 0.0, 0.0, 0.0, 0.0, 0.0, 0.0, 0.0, 0.0, 0.0, 0.0, 0.0, 0.0, 0.0, 0.0, 0.0, 0.0, 0.0, 0.0, 0.0, 0.0, 0.0, 0.0, 0.0, 0.0, 0.0, 0.0, 0.0, 0.0, 0.0, 0.0, 0.0, 0.0, 0.0, 0.0, 0.0, 0.0, 0.0, 0.0, 0.0, 0.0, 0.0, 0.0, 0.0, 0.0, 0.0, 0.0, 0.0, 0.0, 0.0, 0.0, 0.0, 0.0, 0.0, 0.0, 0.0, 0.0, 0.0, 0.0, 0.0, 0.0, 0.0, 0.0, 0.0, 0.0, 0.0, 0.0, 0.0, 0.0, 0.0, 0.0, 0.0, 0.0, 0.0, 0.0, 0.0, 0.0, 0.0, 0.0, 0.0, 0.0, 0.0, 0.0, 0.0, 0.0, 0.0, 0.0, 0.0, 0.0, 0.0, 0.0, 0.0, 0.0, 0.0, 0.0, 0.0, 0.0, 0.0, 0.0, 0.0, 0.0, 0.0, 0.0, 0.0, 0.0, 0.0, 0.0, 0.0, 0.0, 0.0, 0.0, 0.0, 0.0, 0.0, 0.0, 0.0, 0.0, 0.0, 0.0, 0.0, 0.0, 0.0, 0.0, 0.0, 0.0, 0.0, 0.0, 0.0, 0.0, 0.0, 0.0, 0.0, 0.0, 0.0, 0.0, 0.0, 0.0, 0.0, 0.0, 0.0, 0.0, 0.0, 0.0, 0.0, 0.0, 0.0, 0.0, 0.0, 0.0, 0.0, 0.0, 0.0, 0.0, 0.0, 0.0, 0.0, 0.0, 0.0, 0.0, 0.0, 0.0, 0.0, 0.0, 0.0, 0.0, 0.0, 0.0, 0.0, 0.0, 0.0, 0.0, 0.0, 0.0, 0.0, 0.0, 0.0, 0.0, 0.0, 0.0, 0.0, 0.0, 0.0, 0.0, 0.0, 0.0, 0.0, 0.0, 0.0, 0.0, 0.0, 0.0, 0.0, 0.0, 0.0, 0.0, 0.0, 0.0, 0.0, 0.0, 0.0, 0.0, 0.0, 0.0, 0.0, 0.0, 0.0, 0.0, 0.0, 0.0, 0.0, 0.0, 0.0, 0.0, 0.0, 0.0, 0.0, 0.0, 0.0, 0.0, 0.0, 0.0, 0.0, 0.0, 0.0, 0.0, 0.0, 0.0, 0.0, 0.0, 0.0, 0.0, 0.0, 0.0, 0.0, 0.0, 0.0, 0.0, 0.0, 0.0, 0.0, 0.0, 0.0, 0.0, 0.0, 0.0, 0.0, 0.0, 0.0, 0.0, 0.0, 0.0, 0.0, 0.0, 0.0, 0.0, 0.0, 0.0, 0.0, 0.0, 0.0, 0.0, 0.0, 0.0, 0.0, 0.0, 0.0, 0.0, 0.0, 0.0, 0.0, 0.0, 0.0, 0.0, 0.0, 0.0, 0.0, 0.0, 0.0, 0.0, 0.0, 0.0, 0.0, 0.0, 0.0, 0.0, 0.0, 0.0, 0.0, 0.0, 0.0, 0.0, 0.0, 0.0, 0.0, 0.0, 0.0, 0.0, 0.0, 0.0, 0.0, 0.0, 0.0, 0.0, 0.0, 0.0, 0.0, 0.0, 0.0, 0.0, 0.0, 0.0, 0.0, 0.0, 0.0, 0.0, 0.0, 0.0, 0.0, 0.0, 0.0, 0.0, 0.0, 0.0, 0.0, 0.0, 0.0, 0.0, 0.0, 0.0, 0.0, 0.0, 0.0, 0.0, 0.0, 0.0, 0.0, 0.0, 0.0, 0.0, 0.0, 0.0, 0.0, 0.0, 0.0, 0.0, 0.0, 0.0, 0.0, 0.0, 0.0, 0.0, 0.0, 0.0, 0.0, 0.0, 0.0, 0.0, 0.0, 0.0, 0.0, 0.0, 0.0, 0.0, 0.0, 0.0, 0.0, 0.0, 0.0, 0.0, 0.0, 0.0, 0.0, 0.0, 0.0, 0.0, 0.0, 0.0, 0.0, 0.0, 0.0, 0.0, 0.0, 0.0, 0.0, 0.0, 0.0, 0.0, 0.0, 0.0, 0.0, 0.0, 0.0, 0.0, 0.0, 0.0, 0.0, 0.0, 0.0, 0.0, 0.0, 0.0, 0.0, 0.0, 0.0, 0.0, 0.0, 0.0, 0.0, 0.0, 0.0, 0.0, 0.0, 0.0, 0.0, 0.0, 0.0, 0.0, 0.0, 0.0, 0.0, 0.0, 0.0, 0.0, 0.0, 0.0, 0.0, 0.0, 0.0, 0.0, 0.0, 0.0, 0.0, 0.0, 0.0, 0.0, 0.0, 0.0, 0.0, 0.0, 0.0, 0.0, 0.0, 0.0, 0.0, 0.0, 0.0, 0.0, 0.0, 0.0, 0.0, 0.0, 0.0, 0.0, 0.0, 0.0, 0.0, 0.0, 0.0, 0.0, 0.0, 0.0, 0.0, 0.0, 0.0, 0.0, 0.0, 0.0, 0.0, 0.0, 0.0, 0.0, 0.0, 0.0, 0.0, 0.0, 0.0, 0.0, 0.0, 0.0, 0.0, 0.0, 0.0, 0.0, 0.0, 0.0, 0.0, 0.0, 0.0, 0.0, 0.0, 0.0, 0.0, 0.0, 0.0, 0.0, 0.0, 0.0, 0.0, 0.0, 0.0, 0.0, 0.0, 0.0, 0.0, 0.0, 0.0, 0.0, 0.0, 0.0, 0.0, 0.0, 0.0, 0.0, 0.0, 0.0, 0.0, 0.0, 0.0, 0.0, 0.0, 0.0, 0.0, 0.0, 0.0, 0.0, 0.0, 0.0, 0.0, 0.0, 0.0, 0.0, 0.0, 0.0, 0.0, 0.0, 0.0, 0.0, 0.0, 0.0, 0.0, 0.0, 0.0, 0.0, 0.0, 0.0, 0.0, 0.0, 0.0, 0.0, 0.0, 0.0, 0.0, 0.0, 0.0, 0.0, 0.0, 0.0, 0.0, 0.0, 0.0, 0.0, 0.0, 0.0, 0.0, 0.0, 0.0, 0.0, 0.0, 0.0, 0.0, 0.0, 0.0, 0.0, 0.0, 0.0, 0.0, 0.0, 0.0, 0.0, 0.0, 0.0, 0.0, 0.0, 0.0, 0.0, 0.0, 0.0, 0.0, 0.0, 0.0, 0.0, 0.0, 0.0, 0.0, 0.0, 0.0, 0.0, 0.0, 0.0, 0.0, 0.0, 0.0, 0.0, 0.0, 0.0, 0.0, 0.0, 0.0, 0.0, 0.0, 0.0, 0.0, 0.0, 0.0, 0.0, 0.0, 0.0, 0.0, 0.0, 0.0, 0.0, 0.0, 0.0, 0.0, 0.0, 0.0, 0.0, 0.0, 0.0, 0.0, 0.0, 0.0, 0.0, 0.0, 0.0, 0.0, 0.0, 0.0, 0.0, 0.0, 0.0, 0.0, 0.0, 0.0, 0.0, 0.0, 0.0, 0.0, 0.0, 0.0, 0.0, 0.0, 0.0, 0.0, 0.0, 0.0, 0.0, 0.0, 0.0, 0.0, 0.0, 0.0, 0.0, 0.0, 0.0, 0.0, 0.0, 0.0, 0.0, 0.0, 0.0, 0.0, 0.0, 0.0, 0.0, 0.0, 0.0, 0.0, 0.0, 0.0, 0.0, 0.0, 0.0, 0.0, 0.0, 0.0, 0.0, 0.0, 0.0, 0.0, 0.0, 0.0, 0.0, 0.0, 0.0, 0.0, 0.0, 0.0, 0.0, 0.0, 0.0, 0.0, 0.0, 0.0, 0.0, 0.0, 0.0, 0.0, 0.0, 0.0, 0.0, 0.0, 0.0, 0.0, 0.0, 0.0, 0.0, 0.0, 0.0, 0.0, 0.0, 0.0, 0.0, 0.0, 0.0, 0.0, 0.0, 0.0, 0.0, 0.0, 0.0, 0.0, 0.0, 0.0, 0.0, 0.0, 0.0, 0.0, 0.0, 0.0, 0.0, 0.0, 0.0, 0.0, 0.0, 0.0, 0.0, 0.0, 0.0, 0.0, 0.0, 0.0, 0.0, 0.0, 0.0, 0.0, 0.0, 0.0, 0.0, 0.0, 0.0, 0.0, 0.0, 0.0, 0.0, 0.0, 0.0, 0.0, 0.0, 0.0, 0.0, 0.0, 0.0, 0.0, 0.0, 0.0, 0.0, 0.0, 0.0, 0.0, 0.0, 0.0, 0.0, 0.0, 0.0, 0.0, 0.0, 0.0, 0.0, 0.0, 0.0, 0.0, 0.0, 0.0, 0.0, 0.0, 0.0, 0.0, 0.0, 0.0, 0.0, 0.0, 0.0, 0.0, 0.0, 0.0, 0.0, 0.0, 0.0, 0.0, 0.0, 0.0, 0.0, 0.0, 0.0, 0.0, 0.0, 0.0, 0.0, 0.0, 0.0, 0.0, 0.0, 0.0, 0.0, 0.0, 0.0, 0.0, 0.0, 0.0, 0.0, 0.0, 0.0, 0.0, 0.0, 0.0, 0.0, 0.0, 0.0, 0.0, 0.0, 0.0, 0.0, 0.0, 0.0, 0.0, 0.0, 0.0, 0.0, 0.0, 0.0, 0.0, 0.0, 0.0, 0.0, 0.0, 0.0, 0.0, 0.0, 0.0, 0.0, 0.0, 0.0, 0.0, 0.0, 0.0, 0.0, 0.0, 0.0, 0.0, 0.0, 0.0, 0.0, 0.0, 0.0, 0.0, 0.0, 0.0, 0.0, 0.0, 0.0, 0.0, 0.0, 0.0, 0.0, 0.0, 0.0, 0.0, 0.0, 0.0, 0.0, 0.0, 0.0, 0.0, 0.0, 0.0, 0.0, 0.0, 0.0, 0.0, 0.0, 0.0, 0.0, 0.0, 0.0, 0.0, 0.0, 0.0, 0.0, 0.0, 0.0, 0.0, 0.0, 0.0, 0.0, 0.0, 0.0, 0.0, 0.0, 0.0, 0.0, 0.0, 0.0, 0.0, 0.0, 0.0, 0.0, 0.0, 0.0, 0.0, 0.0, 0.0, 0.0, 0.0, 0.0, 0.0, 0.0, 0.0, 0.0, 0.0, 0.0, 0.0, 0.0, 0.0, 0.0, 0.0, 0.0, 0.0, 0.0, 0.0, 0.0, 0.0, 0.0, 0.0, 0.0, 0.0, 0.0, 0.0, 0.0, 0.0, 0.0, 0.0, 0.0, 0.0, 0.0, 0.0, 0.0, 0.0, 0.0, 0.0, 0.0, 0.0, 0.0, 0.0, 0.0, 0.0, 0.0, 0.0, 0.0, 0.0, 0.0, 0.0, 0.0, 0.0, 0.0, 0.0, 0.0, 0.0, 0.0, 0.0, 0.0, 0.0, 0.0, 0.0, 0.0, 0.0, 0.0, 0.0, 0.0, 0.0, 0.0, 0.0, 0.0, 0.0, 0.0, 0.0, 0.0, 0.0, 0.0, 0.0, 0.0, 0.0, 0.0, 0.0, 0.0, 0.0, 0.0, 0.0, 0.0, 0.0, 0.0, 0.0, 0.0, 0.0, 0.0, 0.0, 0.0, 0.0, 0.0, 0.0, 0.0, 0.0, 0.0, 0.0, 0.0, 0.0, 0.0, 0.0, 0.0, 0.0, 0.0, 0.0, 0.0, 0.0, 0.0, 0.0, 0.0, 0.0, 0.0, 0.0, 0.0, 0.0, 0.0, 0.0, 0.0, 0.0, 0.0, 0.0, 0.0, 0.0, 0.0, 0.0, 0.0, 0.0, 0.0, 0.0, 0.0, 0.0, 0.0, 0.0, 0.0, 0.0, 0.0, 0.0, 0.0, 0.0, 0.0, 0.0, 0.0, 0.0, 0.0, 0.0, 0.0, 0.0, 0.0, 0.0, 0.0, 0.0, 0.0, 0.0, 0.0, 0.0, 0.0, 0.0, 0.0, 0.0, 0.0, 0.0, 0.0, 0.0, 0.0, 0.0, 0.0, 0.0, 0.0, 0.0, 0.0, 0.0, 0.0, 0.0, 0.0, 0.0, 0.0, 0.0, 0.0, 0.0, 0.0, 0.0, 0.0, 0.0, 0.0, 0.0, 0.0, 0.0, 0.0, 0.0, 0.0, 0.0, 0.0, 0.0, 0.0, 0.0, 0.0, 0.0, 0.0, 0.0, 0.0, 0.0, 0.0, 0.0, 0.0, 0.0, 0.0, 0.0, 0.0, 0.0, 0.0, 0.0, 0.0, 0.0, 0.0, 0.0, 0.0, 0.0, 0.0, 0.0, 0.0, 0.0, 0.0, 0.0, 0.0, 0.0, 0.0, 0.0, 0.0, 0.0, 0.0, 0.0, 0.0, 0.0, 0.0, 0.0, 0.0, 0.0, 0.0, 0.0, 0.0, 0.0, 0.0, 0.0, 0.0, 0.0, 0.0, 0.0, 0.0, 0.0, 0.0, 0.0, 0.0, 0.0, 0.0, 0.0, 0.0, 0.0, 0.0, 0.0, 0.0, 0.0, 0.0, 0.0, 0.0, 0.0, 0.0, 0.0, 0.0, 0.0, 0.0, 0.0, 0.0, 0.0, 0.0, 0.0, 0.0, 0.0, 0.0, 0.0, 0.0, 0.0, 0.0, 0.0, 0.0, 0.0, 0.0, 0.0, 0.0, 0.0, 0.0, 0.0, 0.0, 0.0, 0.0, 0.0, 0.0, 0.0, 0.0, 0.0, 0.0, 0.0, 0.0, 0.0, 0.0, 0.0, 0.0, 0.0, 0.0, 0.0, 0.0, 0.0, 0.0, 0.0, 0.0, 0.0, 0.0, 0.0, 0.0, 0.0, 0.0, 0.0, 0.0, 0.0, 0.0, 0.0, 0.0, 0.0, 0.0, 0.0, 0.0, 0.0, 0.0, 0.0, 0.0, 0.0, 0.0, 0.0, 0.0, 0.0, 0.0, 0.0, 0.0, 0.0, 0.0, 0.0, 0.0, 0.0, 0.0, 0.0, 0.0, 0.0, 0.0, 0.0, 0.0, 0.0, 0.0, 0.0, 0.0, 0.0, 0.0, 0.0, 0.0, 0.0, 0.0, 0.0, 0.0, 0.0, 0.0, 0.0, 0.0, 0.0, 0.0, 0.0, 0.0, 0.0, 0.0, 0.0, 0.0, 0.0, 0.0, 0.0, 0.0, 0.0, 0.0, 0.0, 0.0, 0.0, 0.0, 0.0, 0.0, 0.0, 0.0, 0.0, 0.0, 0.0, 0.0, 0.0, 0.0, 0.0, 0.0, 0.0, 0.0, 0.0, 0.0, 0.0, 0.0, 0.0, 0.0, 0.0, 0.0, 0.0, 0.0, 0.0, 0.0, 0.0, 0.0, 0.0, 0.0, 0.0, 0.0, 0.0, 0.0, 0.0, 0.0, 0.0, 0.0, 0.0, 0.0, 0.0, 0.0, 0.0, 0.0, 0.0, 0.0, 0.0, 0.0, 0.0, 0.0, 0.0, 0.0, 0.0, 0.0, 0.0, 0.0, 0.0, 0.0, 0.0, 0.0, 0.0, 0.0, 0.0, 0.0, 0.0, 0.0, 0.0, 0.0, 0.0, 0.0, 0.0, 0.0, 0.0, 0.0, 0.0, 0.0, 0.0, 0.0, 0.0, 0.0, 0.0, 0.0, 0.0, 0.0, 0.0, 0.0, 0.0, 0.0, 0.0, 0.0, 0.0, 0.0, 0.0, 0.0, 0.0, 0.0, 0.0, 0.0, 0.0, 0.0, 0.0, 0.0, 0.0, 0.0, 0.0, 0.0, 0.0, 0.0, 0.0, 0.0, 0.0, 0.0, 0.0, 0.0, 0.0, 0.0, 0.0, 0.0, 0.0, 0.0, 0.0, 0.0, 0.0, 0.0, 0.0, 0.0, 0.0, 0.0, 0.0, 0.0, 0.0, 0.0, 0.0, 0.0, 0.0, 0.0, 0.0, 0.0, 0.0, 0.0, 0.0, 0.0, 0.0, 0.0, 0.0, 0.0, 0.0, 0.0, 0.0, 0.0, 0.0, 0.0, 0.0, 0.0, 0.0, 0.0, 0.0, 0.0, 0.0, 0.0, 0.0, 0.0, 0.0, 0.0, 0.0, 0.0, 0.0, 0.0, 0.0, 0.0, 0.0, 0.0, 0.0, 0.0, 0.0, 0.0, 0.0, 0.0, 0.0, 0.0, 0.0, 0.0, 0.0, 0.0, 0.0, 0.0, 0.0, 0.0, 0.0, 0.0, 0.0, 0.0, 0.0, 0.0, 0.0, 0.0, 0.0, 0.0, 0.0, 0.0, 0.0, 0.0, 0.0, 0.0, 0.0, 0.0, 0.0, 0.0, 0.0, 0.0, 0.0, 0.0, 0.0, 0.0, 0.0, 0.0, 0.0, 0.0, 0.0, 0.0, 0.0, 0.0, 0.0, 0.0, 0.0, 0.0, 0.0, 0.0, 0.0, 0.0, 0.0, 0.0, 0.0, 0.0, 0.0, 0.0, 0.0, 0.0, 0.0, 0.0, 0.0, 0.0, 0.0, 0.0, 0.0, 0.0, 0.0, 0.0, 0.0, 0.0, 0.0, 0.0, 0.0, 0.0, 0.0, 0.0, 0.0, 0.0, 0.0, 0.0, 0.0, 0.0, 0.0, 0.0, 0.0, 0.0, 0.0, 0.0, 0.0, 0.0, 0.0, 0.0, 0.0, 0.0, 0.0, 0.0, 0.0, 0.0, 0.0, 0.0, 0.0, 0.0, 0.0, 0.0, 0.0, 0.0, 0.0, 0.0, 0.0, 0.0, 0.0, 0.0, 0.0, 0.0, 0.0, 0.0, 0.0, 0.0, 0.0, 0.0, 0.0, 0.0, 0.0, 0.0, 0.0, 0.0, 0.0, 0.0, 0.0, 0.0, 0.0, 0.0, 0.0, 0.0, 0.0, 0.0, 0.0, 0.0, 0.0, 0.0, 0.0, 0.0, 0.0, 0.0, 0.0, 0.0, 0.0, 0.0, 0.0, 0.0, 0.0, 0.0, 0.0, 0.0, 0.0, 0.0, 0.0, 0.0, 0.0, 0.0, 0.0, 0.0, 0.0, 0.0, 0.0, 0.0, 0.0, 0.0, 0.0, 0.0, 0.0, 0.0, 0.0, 0.0, 0.0, 0.0, 0.0, 0.0, 0.0, 0.0, 0.0, 0.0, 0.0, 0.0, 0.0, 0.0, 0.0, 0.0, 0.0, 0.0, 0.0, 0.0, 0.0, 0.0, 0.0, 0.0, 0.0, 0.0, 0.0, 0.0, 0.0, 0.0, 0.0, 0.0, 0.0, 0.0, 0.0, 0.0, 0.0, 0.0, 0.0, 0.0, 0.0, 0.0, 0.0, 0.0, 0.0, 0.0, 0.0, 0.0, 0.0, 0.0, 0.0, 0.0, 0.0, 0.0, 0.0, 0.0, 0.0, 0.0, 0.0, 0.0, 0.0, 0.0, 0.0, 0.0, 0.0, 0.0, 0.0, 0.0, 0.0, 0.0, 0.0, 0.0, 0.0, 0.0, 0.0, 0.0, 0.0, 0.0, 0.0, 0.0, 0.0, 0.0, 0.0, 0.0, 0.0, 0.0, 0.0, 0.0, 0.0, 0.0, 0.0, 0.0, 0.0, 0.0, 0.0, 0.0, 0.0, 0.0, 0.0, 0.0, 0.0, 0.0, 0.0, 0.0, 0.0, 0.0, 0.0, 0.0, 0.0, 0.0, 0.0, 0.0, 0.0, 0.0, 0.0, 0.0, 0.0, 0.0, 0.0, 0.0, 0.0, 0.0, 0.0, 0.0, 0.0, 0.0, 0.0, 0.0, 0.0, 0.0, 0.0, 0.0, 0.0, 0.0, 0.0, 0.0, 0.0, 0.0, 0.0, 0.0, 0.0, 0.0, 0.0, 0.0, 0.0, 0.0, 0.0, 0.0, 0.0, 0.0, 0.0, 0.0, 0.0, 0.0, 0.0, 0.0, 0.0, 0.0, 0.0, 0.0, 0.0, 0.0, 0.0, 0.0, 0.0, 0.0, 0.0, 0.0, 0.0, 0.0, 0.0, 0.0, 0.0, 0.0, 0.0, 0.0, 0.0, 0.0, 0.0, 0.0, 0.0, 0.0, 0.0, 0.0, 0.0, 0.0, 0.0, 0.0, 0.0, 0.0, 0.0, 0.0, 0.0, 0.0, 0.0, 0.0, 0.0, 0.0, 0.0, 0.0, 0.0, 0.0, 0.0, 0.0, 0.0, 0.0, 0.0, 0.0, 0.0, 0.0, 0.0, 0.0, 0.0, 0.0, 0.0, 0.0, 0.0, 0.0, 0.0, 0.0, 0.0, 0.0, 0.0, 0.0, 0.0, 0.0, 0.0, 0.0, 0.0, 0.0, 0.0, 0.0, 0.0, 0.0, 0.0, 0.0, 0.0, 0.0, 0.0, 0.0, 0.0, 0.0, 0.0, 0.0, 0.0, 0.0, 0.0, 0.0, 0.0, 0.0, 0.0, 0.0, 0.0, 0.0, 0.0, 0.0, 0.0, 0.0, 0.0, 0.0, 0.0, 0.0, 0.0, 0.0, 0.0, 0.0, 0.0, 0.0, 0.0, 0.0, 0.0, 0.0, 0.0, 0.0, 0.0, 0.0, 0.0, 0.0, 0.0, 0.0, 0.0, 0.0, 0.0, 0.0, 0.0, 0.0, 0.0, 0.0, 0.0, 0.0, 0.0, 0.0, 0.0, 0.0, 0.0, 0.0, 0.0, 0.0, 0.0, 0.0, 0.0, 0.0, 0.0, 0.0, 0.0, 0.0, 0.0, 0.0, 0.0, 0.0, 0.0, 0.0, 0.0, 0.0, 0.0, 0.0, 0.0, 0.0, 0.0, 0.0, 0.0, 0.0, 0.0, 0.0, 0.0, 0.0, 0.0, 0.0, 0.0, 0.0, 0.0, 0.0, 0.0, 0.0, 0.0, 0.0, 0.0, 0.0, 0.0, 0.0, 0.0, 0.0, 0.0, 0.0, 0.0, 0.0, 0.0, 0.0, 0.0, 0.0, 0.0, 0.0, 0.0, 0.0, 0.0, 0.0, 0.0, 0.0, 0.0, 0.0, 0.0, 0.0, 0.0, 0.0, 0.0, 0.0, 0.0, 0.0, 0.0, 0.0, 0.0, 0.0, 0.0, 0.0, 0.0, 0.0, 0.0, 0.0, 0.0, 0.0, 0.0, 0.0, 0.0, 0.0, 0.0, 0.0, 0.0, 0.0, 0.0, 0.0, 0.0, 0.0, 0.0, 0.0, 0.0, 0.0, 0.0, 0.0, 0.0, 0.0, 0.0, 0.0, 0.0, 0.0, 0.0, 0.0, 0.0, 0.0, 0.0, 0.0, 0.0, 0.0, 0.0, 0.0, 0.0, 0.0, 0.0, 0.0, 0.0, 0.0, 0.0, 0.0, 0.0, 0.0, 0.0, 0.0, 0.0, 0.0, 0.0, 0.0, 0.0, 0.0, 0.0, 0.0, 0.0, 0.0, 0.0, 0.0, 0.0, 0.0, 0.0, 0.0, 0.0, 0.0, 0.0, 0.0, 0.0, 0.0, 0.0, 0.0, 0.0, 0.0, 0.0, 0.0, 0.0, 0.0, 0.0, 0.0, 0.0, 0.0, 0.0, 0.0, 0.0, 0.0, 0.0, 0.0, 0.0, 0.0, 0.0, 0.0, 0.0, 0.0, 0.0, 0.0, 0.0, 0.0, 0.0, 0.0, 0.0, 0.0, 0.0, 0.0, 0.0, 0.0, 0.0, 0.0, 0.0, 0.0, 0.0, 0.0, 0.0, 0.0, 0.0, 0.0, 0.0, 0.0, 0.0, 0.0, 0.0, 0.0, 0.0, 0.0, 0.0, 0.0, 0.0, 0.0, 0.0, 0.0, 0.0, 0.0, 0.0, 0.0, 0.0, 0.0, 0.0, 0.0, 0.0, 0.0, 0.0, 0.0, 0.0, 0.0, 0.0, 0.0, 0.0, 0.0, 0.0, 0.0, 0.0, 0.0, 0.0, 0.0, 0.0, 0.0, 0.0, 0.0, 0.0, 0.0, 0.0, 0.0, 0.0, 0.0, 0.0, 0.0, 0.0, 0.0, 0.0, 0.0, 0.0, 0.0, 0.0, 0.0, 0.0, 0.0, 0.0, 0.0, 0.0, 0.0, 0.0, 0.0, 0.0, 0.0, 0.0, 0.0, 0.0, 0.0, 0.0, 0.0, 0.0, 0.0, 0.0, 0.0, 0.0, 0.0, 0.0, 0.0, 0.0, 0.0, 0.0, 0.0, 0.0, 0.0, 0.0, 0.0, 0.0, 0.0, 0.0, 0.0, 0.0, 0.0, 0.0, 0.0, 0.0, 0.0, 0.0, 0.0, 0.0, 0.0, 0.0, 0.0, 0.0, 0.0, 0.0, 0.0, 0.0, 0.0, 0.0, 0.0, 0.0, 0.0, 0.0, 0.0, 0.0, 0.0, 0.0, 0.0, 0.0, 0.0, 0.0, 0.0, 0.0, 0.0, 0.0, 0.0, 0.0, 0.0, 0.0, 0.0, 0.0, 0.0, 0.0, 0.0, 0.0, 0.0, 0.0, 0.0, 0.0, 0.0, 0.0, 0.0, 0.0, 0.0, 0.0, 0.0, 0.0, 0.0, 0.0, 0.0, 0.0, 0.0, 0.0, 0.0, 0.0, 0.0, 0.0, 0.0, 0.0, 0.0, 0.0, 0.0, 0.0, 0.0, 0.0, 0.0, 0.0, 0.0, 0.0, 0.0, 0.0, 0.0, 0.0, 0.0, 0.0, 0.0, 0.0, 0.0, 0.0, 0.0, 0.0, 0.0, 0.0, 0.0, 0.0, 0.0, 0.0, 0.0, 0.0, 0.0, 0.0, 0.0, 0.0, 0.0, 0.0, 0.0, 0.0, 0.0, 0.0, 0.0, 0.0, 0.0, 0.0, 0.0, 0.0, 0.0, 0.0, 0.0, 0.0, 0.0, 0.0, 0.0, 0.0, 0.0, 0.0, 0.0, 0.0, 0.0, 0.0, 0.0, 0.0, 0.0, 0.0, 0.0, 0.0, 0.0, 0.0, 0.0, 0.0, 0.0, 0.0, 0.0, 0.0, 0.0, 0.0, 0.0])
me_facemesh.materials.append(mat_facemesh)
me_facemesh.use_remesh_preserve_volume = False
me_facemesh.use_remesh_preserve_attributes = False
me_facemesh.use_mirror_x = True
me_facemesh.use_mirror_vertex_groups = False
me_facemesh.use_mirror_topology = True
me_facemesh.auto_texspace = False
me_facemesh.update()

# ---- objects
ob_facemesh = bpy.data.objects.new('FaceMesh', me_facemesh)
ob_facemesh_mch_03 = bpy.data.objects.new('FaceMesh-MCH.03', None)
ob_facemesh_mch_02 = bpy.data.objects.new('FaceMesh-MCH.02', None)
ob_facemesh_tracker = bpy.data.objects.new('FaceMesh.Tracker', None)
ob_facemesh_mch_01 = bpy.data.objects.new('FaceMesh-MCH.01', None)

# ---- transforms, parenting, visibility, modifiers, constraints
ob_facemesh.location = (0.0, 0.0, 0.0)
ob_facemesh.rotation_euler = (-1.571, 0.0, 0.0)
ob_facemesh.lock_rotations_4d = False
ob_facemesh.empty_display_type = 'ARROWS'
ob_facemesh.lineart.crease_threshold = 0.0
ob_facemesh.use_mesh_mirror_x = True
_m = ob_facemesh.modifiers.new('MeshCache', 'MESH_CACHE')
_m.frame_start = 1.0
ob_facemesh_mch_03.parent = ob_facemesh
ob_facemesh_mch_03.matrix_parent_inverse = Matrix(((1.0, -0.0, 0.0, 0.09333), (-0.0, 1.0, -0.0, -0.04528), (0.0, 0.0, 1.0, -0.03046), (-0.0, 0.0, -0.0, 1.0)))
ob_facemesh_mch_03.location = (-0.09333, 0.04528, 0.03046)
ob_facemesh_mch_03.lock_location = (True, True, True)
ob_facemesh_mch_03.lock_rotation = (True, True, True)
ob_facemesh_mch_03.lock_scale = (True, True, True)
ob_facemesh_mch_03.empty_display_type = 'SPHERE'
ob_facemesh_mch_03.empty_display_size = 0.002
ob_facemesh_mch_02.parent = ob_facemesh
ob_facemesh_mch_02.matrix_parent_inverse = Matrix(((1.0, -0.0, 0.0, -0.09333), (-0.0, 1.0, -0.0, -0.04528), (0.0, -0.0, 1.0, -0.03046), (-0.0, 0.0, -0.0, 1.0)))
ob_facemesh_mch_02.location = (0.09333, 0.04528, 0.03046)
ob_facemesh_mch_02.lock_location = (True, True, True)
ob_facemesh_mch_02.lock_rotation = (True, True, True)
ob_facemesh_mch_02.lock_scale = (True, True, True)
ob_facemesh_mch_02.empty_display_type = 'SPHERE'
ob_facemesh_mch_02.empty_display_size = 0.002
ob_facemesh_tracker.parent = ob_facemesh
ob_facemesh_tracker.matrix_parent_inverse = Matrix(((-0.7797, 0.6251, -0.03676, -0.01154), (0.6262, 0.7783, -0.04577, -0.01437), (-5.215e-08, -0.0587, -0.9983, 0.03307), (0.0, -0.0, 0.0, 1.0)))
ob_facemesh_tracker.location = (0.0, 0.04528, 0.03046)
ob_facemesh_tracker.rotation_euler = (-1.63, 4.645e-09, 0.0)
ob_facemesh_tracker.lock_location = (True, True, True)
ob_facemesh_tracker.lock_rotation = (True, True, True)
ob_facemesh_tracker.lock_scale = (True, True, True)
ob_facemesh_tracker.empty_display_type = 'SPHERE'
ob_facemesh_tracker.empty_display_size = 0.05
_c = ob_facemesh_tracker.constraints.new('COPY_LOCATION'); _c.name = 'Copy Location'
_c.active = False
_c.target = ob_facemesh_mch_02
_c = ob_facemesh_tracker.constraints.new('COPY_LOCATION'); _c.name = 'Copy Location.001'
_c.active = False
_c.influence = 0.5
_c.target = ob_facemesh_mch_03
_c = ob_facemesh_tracker.constraints.new('DAMPED_TRACK'); _c.name = 'Damped Track.001'
_c.active = False
_c.target = ob_facemesh_mch_02
_c.track_axis = 'TRACK_X'
_c = ob_facemesh_tracker.constraints.new('DAMPED_TRACK'); _c.name = 'Damped Track'
_c.target = ob_facemesh_mch_01
_c.track_axis = 'TRACK_NEGATIVE_Z'
ob_facemesh_mch_01.parent = ob_facemesh
ob_facemesh_mch_01.matrix_parent_inverse = Matrix(((1.0, -0.0, -0.0, -0.0), (-0.0, 1.0, 0.0, 0.02955), (-0.0, -0.0, 1.0, -0.03486), (-0.0, 0.0, -0.0, 1.0)))
ob_facemesh_mch_01.location = (0.0, -0.02955, 0.03486)
ob_facemesh_mch_01.lock_location = (True, True, True)
ob_facemesh_mch_01.lock_rotation = (True, True, True)
ob_facemesh_mch_01.lock_scale = (True, True, True)
ob_facemesh_mch_01.empty_display_type = 'SPHERE'
ob_facemesh_mch_01.empty_display_size = 0.002

# ---- collection membership
col_facemeshtracker.objects.link(ob_facemesh)
col_facemeshtracker.objects.link(ob_facemesh_mch_03)
col_facemeshtracker.objects.link(ob_facemesh_mch_02)
col_facemeshtracker.objects.link(ob_facemesh_tracker)
col_facemeshtracker.objects.link(ob_facemesh_mch_01)

# ---- scene / render settings (as saved in the file)
scene.frame_start = 1; scene.frame_end = 2119; scene.frame_set(1)
scene.render.engine = 'BLENDER_EEVEE_NEXT'
scene.render.image_settings.file_format = 'FFMPEG'
scene.render.image_settings.color_mode = 'RGB'
scene.render.resolution_percentage = 50
scene.cycles.sampling_pattern = 'TABULATED_SOBOL'
scene.cycles.use_light_tree = False
scene.view_settings.view_transform = 'Standard'
bpy.context.view_layer.update()

# ---- added for rendering (the .blend has no active camera and no usable light): camera, sun
cam_auto = bpy.data.cameras.new('AutoCamera')
cam_auto.lens = 50.0
cam_auto.sensor_width = 36.0
cam_auto.clip_end = 1000.0
ob_auto_camera = bpy.data.objects.new('AutoCamera', cam_auto)
scene.collection.objects.link(ob_auto_camera)
ob_auto_camera.location = (0.300486, -0.34571, 0.244488)
ob_auto_camera.rotation_euler = (1.09748, -7.21219e-08, 0.694738)
scene.camera = ob_auto_camera
light_auto_sun = bpy.data.lights.new('AutoSun', 'SUN')
light_auto_sun.energy = 3.0
light_auto_sun.angle = 0.0523599
ob_auto_sun = bpy.data.objects.new('AutoSun', light_auto_sun)
scene.collection.objects.link(ob_auto_sun)
ob_auto_sun.rotation_euler = (0.872665, 0.174533, 0.523599)
bpy.context.view_layer.update()
